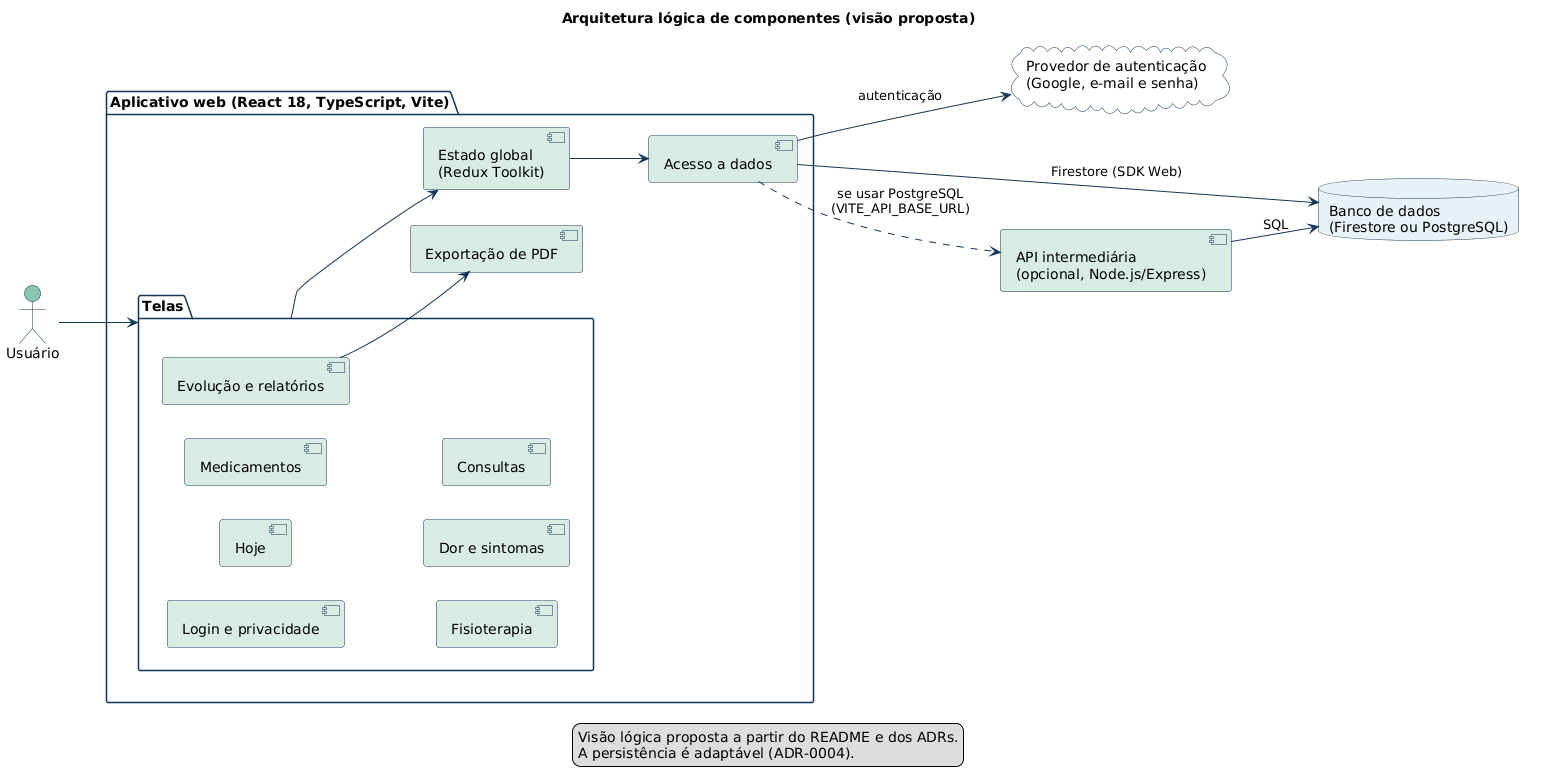

The diagram above was rendered by PlantUML. Its source (embedded in the PNG):
@startuml 01-arquitetura-de-componentes
title Arquitetura lógica de componentes (visão proposta)
skinparam shadowing false
skinparam defaultFontName Arial
skinparam ArrowColor #103557
skinparam note {
  BackgroundColor #FEF3C7
  BorderColor #F59E0B
}
skinparam actor {
  BackgroundColor #88C6B0
  BorderColor #103557
}
skinparam node {
  BackgroundColor #F8FAFC
  BorderColor #103557
}
skinparam component {
  BackgroundColor #D9ECE4
  BorderColor #103557
}
skinparam database {
  BackgroundColor #E8F1F5
  BorderColor #103557
}
skinparam cloud {
  BackgroundColor #FFFFFF
  BorderColor #103557
}
skinparam artifact {
  BackgroundColor #FFFFFF
  BorderColor #103557
}
skinparam package {
  BackgroundColor #FFFFFF
  BorderColor #103557
}
left to right direction

actor "Usuário" as U

package "Aplicativo web (React 18, TypeScript, Vite)" as APP {
  package "Telas" as Telas {
    [Login e privacidade]
    [Hoje]
    [Medicamentos]
    [Fisioterapia]
    [Dor e sintomas]
    [Evolução e relatórios]
    [Consultas]
  }
  [Estado global\n(Redux Toolkit)] as Store
  [Acesso a dados] as Data
  [Exportação de PDF] as Pdf
}

cloud "Provedor de autenticação\n(Google, e-mail e senha)" as Auth
database "Banco de dados\n(Firestore ou PostgreSQL)" as DB
component "API intermediária\n(opcional, Node.js/Express)" as Api

U --> Telas
Telas --> Store
Store --> Data
[Evolução e relatórios] --> Pdf
Data --> Auth : autenticação
Data --> DB : Firestore (SDK Web)
Data ..> Api : se usar PostgreSQL\n(VITE_API_BASE_URL)
Api --> DB : SQL

legend bottom
  Visão lógica proposta a partir do README e dos ADRs.
  A persistência é adaptável (ADR-0004).
endlegend
@enduml